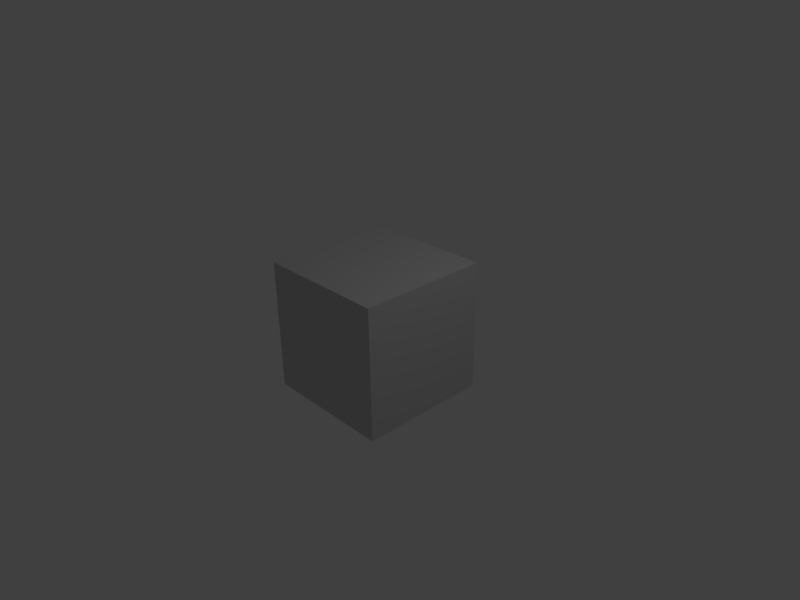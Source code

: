 # Source: ani-test1.blend  (saved by Blender 2.53.1; exported with 4.5.12 LTS)
import bpy
from mathutils import Matrix  # noqa: F401  (used for matrix-valued properties, if any)

bpy.ops.wm.read_factory_settings(use_empty=True)
scene = bpy.context.scene
scene.name = 'Scene'

# ---- collections
col_collection_1 = bpy.data.collections.new('Collection 1'); scene.collection.children.link(col_collection_1)

# ---- materials (node trees are filled in below, after node groups)
mat_material = bpy.data.materials.new('Material')
mat_material.alpha_threshold = 0.0
mat_material.use_transparent_shadow = False
mat_material.diffuse_color = (0.6038, 0.6038, 0.6038, 1.0)
mat_material.roughness = 0.5
mat_material.line_color = (0.0, 0.0, 0.0, 1.0)

# ---- material node trees

# ---- world
world_world = bpy.data.worlds.new('World'); scene.world = world_world
world_world.color = (0.05088, 0.05088, 0.05088)
world_world.use_sun_shadow = False
world_world.sun_shadow_jitter_overblur = 0.0
world_world.cycles.sampling_method = 'MANUAL'
world_world.cycles.sample_map_resolution = 256

# ---- cameras
cam_camera = bpy.data.cameras.new('Camera')
cam_camera.clip_end = 100.0
cam_camera.lens = 35.0
cam_camera.ortho_scale = 7.314
cam_camera.dof.focus_distance = 0.0
cam_camera.dof.aperture_fstop = 128.0

# ---- lights
light_spot = bpy.data.lights.new('Spot', 'POINT')
light_spot.transmission_factor = 0.0
light_spot.cutoff_distance = 30.0
light_spot.energy = 100.0
light_spot.shadow_buffer_clip_start = 1.001
light_spot.shadow_soft_size = 1.0
light_spot.shadow_maximum_resolution = 0.006
light_spot.use_absolute_resolution = True
light_spot.cycles.use_multiple_importance_sampling = False

# ---- meshes
me_cube = bpy.data.meshes.new('Cube')
me_cube.from_pydata([(1.0, 1.0, -1.0), (1.0, -1.0, -1.0), (-1.0, -1.0, -1.0), (-1.0, 1.0, -1.0), (1.0, 1.0, 1.0), (1.0, -1.0, 1.0), (-1.0, -1.0, 1.0), (-1.0, 1.0, 1.0)], [], [(0, 1, 2, 3), (4, 7, 6, 5), (0, 4, 5, 1), (1, 5, 6, 2), (2, 6, 7, 3), (4, 0, 3, 7)])
me_cube.materials.append(mat_material)
me_cube.use_remesh_preserve_volume = False
me_cube.use_remesh_preserve_attributes = False
me_cube.use_mirror_vertex_groups = False
me_cube.update()

# ---- objects
ob_cube = bpy.data.objects.new('Cube', me_cube)
ob_lamp = bpy.data.objects.new('Lamp', light_spot)
ob_camera = bpy.data.objects.new('Camera', cam_camera)

# ---- transforms, parenting, visibility, modifiers, constraints
ob_cube.location = (0.0, 0.0, 0.0)
ob_cube.lock_rotations_4d = False
ob_cube.empty_display_type = 'ARROWS'
ob_cube.color = (0.0, 0.0, 0.0, 1.0)
ob_cube.lineart.crease_threshold = 0.0
ob_lamp.location = (4.076, 1.005, 5.904)
ob_lamp.rotation_euler = (0.6503, 0.05522, 1.866)
ob_lamp.lock_rotations_4d = False
ob_lamp.empty_display_type = 'ARROWS'
ob_lamp.color = (0.0, 0.0, 0.0, 0.0)
ob_lamp.lineart.crease_threshold = 0.0
ob_camera.location = (7.481, -6.508, 5.344)
ob_camera.rotation_euler = (1.109, 0.01082, 0.8149)
ob_camera.lock_rotations_4d = False
ob_camera.empty_display_type = 'ARROWS'
ob_camera.color = (0.0, 0.0, 0.0, 0.0)
ob_camera.display_type = 'WIRE'
ob_camera.lineart.crease_threshold = 0.0

# ---- collection membership
col_collection_1.objects.link(ob_cube)
col_collection_1.objects.link(ob_lamp)
col_collection_1.objects.link(ob_camera)

# ---- scene / render settings (as saved in the file)
scene.camera = ob_camera
scene.frame_start = 1; scene.frame_end = 100; scene.frame_set(1)
scene.render.engine = 'BLENDER_EEVEE_NEXT'
scene.render.image_settings.color_mode = 'RGB'
scene.render.image_settings.compression = 90
scene.render.resolution_x = 800
scene.render.resolution_y = 600
scene.render.pixel_aspect_x = 100.0
scene.render.pixel_aspect_y = 100.0
scene.render.dither_intensity = 0.0
scene.render.bake_margin = 2
scene.render.bake_bias = 0.0
scene.cycles.use_denoising = False
scene.cycles.samples = 10
scene.cycles.sampling_pattern = 'TABULATED_SOBOL'
scene.cycles.light_sampling_threshold = 0.0
scene.cycles.use_adaptive_sampling = False
scene.cycles.use_light_tree = False
scene.cycles.blur_glossy = 0.0
scene.cycles.volume_bounces = 1
scene.cycles.pixel_filter_type = 'GAUSSIAN'
scene.cycles.sample_clamp_indirect = 0.0
scene.view_settings.view_transform = 'Standard'
bpy.context.view_layer.update()
